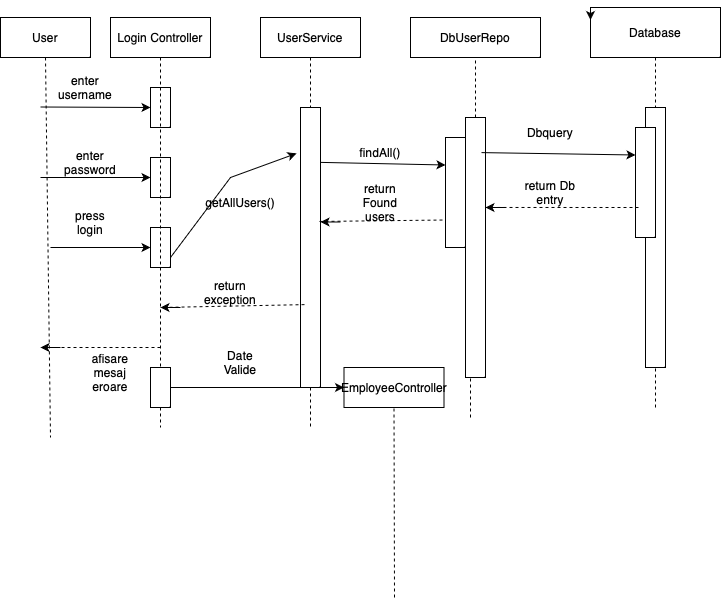

The diagram above was exported from draw.io. Its source (the exported page's mxGraphModel, read from the mxfile embedded in the PNG):
<mxGraphModel dx="946" dy="652" grid="1" gridSize="10" guides="1" tooltips="1" connect="1" arrows="1" fold="1" page="1" pageScale="1" pageWidth="827" pageHeight="1169" math="0" shadow="0">
  <root>
    <mxCell id="0" />
    <mxCell id="1" parent="0" />
    <mxCell id="9JSnGt_6Z42_W6D_vr00-1" value="User" style="rounded=0;whiteSpace=wrap;html=1;" parent="1" vertex="1">
      <mxGeometry x="20" y="40" width="90" height="40" as="geometry" />
    </mxCell>
    <mxCell id="9JSnGt_6Z42_W6D_vr00-2" value="" style="endArrow=none;dashed=1;html=1;rounded=0;exitX=0.5;exitY=1;exitDx=0;exitDy=0;" parent="1" source="9JSnGt_6Z42_W6D_vr00-1" edge="1">
      <mxGeometry width="50" height="50" relative="1" as="geometry">
        <mxPoint x="390" y="360" as="sourcePoint" />
        <mxPoint x="70" y="460" as="targetPoint" />
      </mxGeometry>
    </mxCell>
    <mxCell id="9JSnGt_6Z42_W6D_vr00-4" value="" style="rounded=0;whiteSpace=wrap;html=1;direction=south;" parent="1" vertex="1">
      <mxGeometry x="170" y="110" width="20" height="40" as="geometry" />
    </mxCell>
    <mxCell id="9JSnGt_6Z42_W6D_vr00-5" value="" style="rounded=0;whiteSpace=wrap;html=1;direction=south;" parent="1" vertex="1">
      <mxGeometry x="170" y="180" width="20" height="40" as="geometry" />
    </mxCell>
    <mxCell id="9JSnGt_6Z42_W6D_vr00-6" value="" style="rounded=0;whiteSpace=wrap;html=1;direction=south;" parent="1" vertex="1">
      <mxGeometry x="170" y="250" width="20" height="40" as="geometry" />
    </mxCell>
    <mxCell id="9JSnGt_6Z42_W6D_vr00-7" value="" style="endArrow=classic;html=1;rounded=0;entryX=0.5;entryY=1;entryDx=0;entryDy=0;" parent="1" target="9JSnGt_6Z42_W6D_vr00-4" edge="1">
      <mxGeometry width="50" height="50" relative="1" as="geometry">
        <mxPoint x="60" y="129.5" as="sourcePoint" />
        <mxPoint x="130" y="129.5" as="targetPoint" />
      </mxGeometry>
    </mxCell>
    <mxCell id="9JSnGt_6Z42_W6D_vr00-9" value="" style="endArrow=classic;html=1;rounded=0;entryX=0.5;entryY=1;entryDx=0;entryDy=0;" parent="1" target="9JSnGt_6Z42_W6D_vr00-5" edge="1">
      <mxGeometry width="50" height="50" relative="1" as="geometry">
        <mxPoint x="60" y="200" as="sourcePoint" />
        <mxPoint x="440" y="310" as="targetPoint" />
      </mxGeometry>
    </mxCell>
    <mxCell id="9JSnGt_6Z42_W6D_vr00-10" value="" style="endArrow=classic;html=1;rounded=0;entryX=0.5;entryY=1;entryDx=0;entryDy=0;" parent="1" target="9JSnGt_6Z42_W6D_vr00-6" edge="1">
      <mxGeometry width="50" height="50" relative="1" as="geometry">
        <mxPoint x="70" y="270" as="sourcePoint" />
        <mxPoint x="440" y="310" as="targetPoint" />
      </mxGeometry>
    </mxCell>
    <mxCell id="9JSnGt_6Z42_W6D_vr00-11" value="enter username" style="text;html=1;align=center;verticalAlign=middle;whiteSpace=wrap;rounded=0;" parent="1" vertex="1">
      <mxGeometry x="80" y="100" width="50" height="20" as="geometry" />
    </mxCell>
    <mxCell id="9JSnGt_6Z42_W6D_vr00-12" value="enter password" style="text;html=1;align=center;verticalAlign=middle;whiteSpace=wrap;rounded=0;" parent="1" vertex="1">
      <mxGeometry x="80" y="170" width="60" height="30" as="geometry" />
    </mxCell>
    <mxCell id="9JSnGt_6Z42_W6D_vr00-13" value="press login" style="text;html=1;align=center;verticalAlign=middle;whiteSpace=wrap;rounded=0;" parent="1" vertex="1">
      <mxGeometry x="80" y="230" width="60" height="30" as="geometry" />
    </mxCell>
    <mxCell id="9JSnGt_6Z42_W6D_vr00-15" value="Login Controller" style="rounded=0;whiteSpace=wrap;html=1;" parent="1" vertex="1">
      <mxGeometry x="130" y="40" width="100" height="40" as="geometry" />
    </mxCell>
    <mxCell id="9JSnGt_6Z42_W6D_vr00-16" value="" style="endArrow=none;dashed=1;html=1;rounded=0;exitX=0.5;exitY=1;exitDx=0;exitDy=0;" parent="1" source="9JSnGt_6Z42_W6D_vr00-59" edge="1">
      <mxGeometry width="50" height="50" relative="1" as="geometry">
        <mxPoint x="390" y="360" as="sourcePoint" />
        <mxPoint x="180" y="450" as="targetPoint" />
      </mxGeometry>
    </mxCell>
    <mxCell id="9JSnGt_6Z42_W6D_vr00-19" value="UserService" style="rounded=0;whiteSpace=wrap;html=1;" parent="1" vertex="1">
      <mxGeometry x="280" y="40" width="100" height="40" as="geometry" />
    </mxCell>
    <mxCell id="9JSnGt_6Z42_W6D_vr00-20" value="" style="endArrow=none;dashed=1;html=1;rounded=0;" parent="1" source="9JSnGt_6Z42_W6D_vr00-19" edge="1">
      <mxGeometry width="50" height="50" relative="1" as="geometry">
        <mxPoint x="390" y="360" as="sourcePoint" />
        <mxPoint x="330" y="130" as="targetPoint" />
      </mxGeometry>
    </mxCell>
    <mxCell id="9JSnGt_6Z42_W6D_vr00-21" value="" style="rounded=0;whiteSpace=wrap;html=1;" parent="1" vertex="1">
      <mxGeometry x="320" y="130" width="20" height="280" as="geometry" />
    </mxCell>
    <mxCell id="9JSnGt_6Z42_W6D_vr00-22" value="" style="endArrow=none;dashed=1;html=1;rounded=0;exitX=0.5;exitY=1;exitDx=0;exitDy=0;" parent="1" source="9JSnGt_6Z42_W6D_vr00-21" edge="1">
      <mxGeometry width="50" height="50" relative="1" as="geometry">
        <mxPoint x="390" y="360" as="sourcePoint" />
        <mxPoint x="330" y="450" as="targetPoint" />
      </mxGeometry>
    </mxCell>
    <mxCell id="9JSnGt_6Z42_W6D_vr00-23" value="" style="endArrow=classic;html=1;rounded=0;exitX=0.75;exitY=0;exitDx=0;exitDy=0;entryX=-0.2;entryY=0.164;entryDx=0;entryDy=0;entryPerimeter=0;" parent="1" source="9JSnGt_6Z42_W6D_vr00-6" target="9JSnGt_6Z42_W6D_vr00-21" edge="1">
      <mxGeometry width="50" height="50" relative="1" as="geometry">
        <mxPoint x="390" y="360" as="sourcePoint" />
        <mxPoint x="440" y="310" as="targetPoint" />
        <Array as="points">
          <mxPoint x="250" y="200" />
        </Array>
      </mxGeometry>
    </mxCell>
    <mxCell id="9JSnGt_6Z42_W6D_vr00-24" value="getAllUsers()" style="text;html=1;align=center;verticalAlign=middle;whiteSpace=wrap;rounded=0;" parent="1" vertex="1">
      <mxGeometry x="230" y="210" width="60" height="30" as="geometry" />
    </mxCell>
    <mxCell id="9JSnGt_6Z42_W6D_vr00-25" value="" style="endArrow=none;dashed=1;html=1;rounded=0;" parent="1" edge="1">
      <mxGeometry width="50" height="50" relative="1" as="geometry">
        <mxPoint x="180" y="370" as="sourcePoint" />
        <mxPoint x="70" y="370" as="targetPoint" />
      </mxGeometry>
    </mxCell>
    <mxCell id="9JSnGt_6Z42_W6D_vr00-26" value="afisare mesaj eroare" style="text;html=1;align=center;verticalAlign=middle;whiteSpace=wrap;rounded=0;" parent="1" vertex="1">
      <mxGeometry x="100" y="380" width="60" height="30" as="geometry" />
    </mxCell>
    <mxCell id="9JSnGt_6Z42_W6D_vr00-27" value="DbUserRepo" style="rounded=0;whiteSpace=wrap;html=1;" parent="1" vertex="1">
      <mxGeometry x="430" y="40" width="130" height="40" as="geometry" />
    </mxCell>
    <mxCell id="9JSnGt_6Z42_W6D_vr00-28" value="Database" style="rounded=0;whiteSpace=wrap;html=1;" parent="1" vertex="1">
      <mxGeometry x="610" y="30" width="130" height="50" as="geometry" />
    </mxCell>
    <mxCell id="9JSnGt_6Z42_W6D_vr00-29" style="edgeStyle=orthogonalEdgeStyle;rounded=0;orthogonalLoop=1;jettySize=auto;html=1;exitX=0;exitY=0;exitDx=0;exitDy=0;entryX=0;entryY=0.25;entryDx=0;entryDy=0;" parent="1" source="9JSnGt_6Z42_W6D_vr00-28" target="9JSnGt_6Z42_W6D_vr00-28" edge="1">
      <mxGeometry relative="1" as="geometry" />
    </mxCell>
    <mxCell id="9JSnGt_6Z42_W6D_vr00-30" value="" style="endArrow=none;dashed=1;html=1;rounded=0;exitX=0.2;exitY=0.704;exitDx=0;exitDy=0;exitPerimeter=0;" parent="1" source="9JSnGt_6Z42_W6D_vr00-21" edge="1">
      <mxGeometry width="50" height="50" relative="1" as="geometry">
        <mxPoint x="390" y="360" as="sourcePoint" />
        <mxPoint x="180" y="330" as="targetPoint" />
      </mxGeometry>
    </mxCell>
    <mxCell id="9JSnGt_6Z42_W6D_vr00-33" value="return exception" style="text;html=1;align=center;verticalAlign=middle;whiteSpace=wrap;rounded=0;" parent="1" vertex="1">
      <mxGeometry x="220" y="300" width="60" height="30" as="geometry" />
    </mxCell>
    <mxCell id="9JSnGt_6Z42_W6D_vr00-34" value="" style="endArrow=none;dashed=1;html=1;rounded=0;entryX=0.5;entryY=1;entryDx=0;entryDy=0;" parent="1" target="9JSnGt_6Z42_W6D_vr00-27" edge="1">
      <mxGeometry width="50" height="50" relative="1" as="geometry">
        <mxPoint x="495" y="140" as="sourcePoint" />
        <mxPoint x="520" y="130" as="targetPoint" />
      </mxGeometry>
    </mxCell>
    <mxCell id="9JSnGt_6Z42_W6D_vr00-35" value="" style="rounded=0;whiteSpace=wrap;html=1;" parent="1" vertex="1">
      <mxGeometry x="485" y="140" width="20" height="260" as="geometry" />
    </mxCell>
    <mxCell id="9JSnGt_6Z42_W6D_vr00-36" value="" style="endArrow=none;dashed=1;html=1;rounded=0;entryX=0.25;entryY=1;entryDx=0;entryDy=0;" parent="1" target="9JSnGt_6Z42_W6D_vr00-35" edge="1">
      <mxGeometry width="50" height="50" relative="1" as="geometry">
        <mxPoint x="490" y="440" as="sourcePoint" />
        <mxPoint x="440" y="310" as="targetPoint" />
        <Array as="points">
          <mxPoint x="490" y="420" />
        </Array>
      </mxGeometry>
    </mxCell>
    <mxCell id="9JSnGt_6Z42_W6D_vr00-37" value="" style="rounded=0;whiteSpace=wrap;html=1;" parent="1" vertex="1">
      <mxGeometry x="465" y="160" width="20" height="110" as="geometry" />
    </mxCell>
    <mxCell id="9JSnGt_6Z42_W6D_vr00-38" value="" style="endArrow=classic;html=1;rounded=0;exitX=1;exitY=0.196;exitDx=0;exitDy=0;exitPerimeter=0;entryX=0;entryY=0.25;entryDx=0;entryDy=0;" parent="1" source="9JSnGt_6Z42_W6D_vr00-21" target="9JSnGt_6Z42_W6D_vr00-37" edge="1">
      <mxGeometry width="50" height="50" relative="1" as="geometry">
        <mxPoint x="390" y="360" as="sourcePoint" />
        <mxPoint x="440" y="310" as="targetPoint" />
      </mxGeometry>
    </mxCell>
    <mxCell id="9JSnGt_6Z42_W6D_vr00-39" value="findAll()" style="text;html=1;align=center;verticalAlign=middle;whiteSpace=wrap;rounded=0;" parent="1" vertex="1">
      <mxGeometry x="370" y="160" width="60" height="30" as="geometry" />
    </mxCell>
    <mxCell id="9JSnGt_6Z42_W6D_vr00-40" value="" style="endArrow=none;dashed=1;html=1;rounded=0;entryX=0;entryY=0.75;entryDx=0;entryDy=0;exitX=0.95;exitY=0.407;exitDx=0;exitDy=0;exitPerimeter=0;" parent="1" source="9JSnGt_6Z42_W6D_vr00-21" target="9JSnGt_6Z42_W6D_vr00-37" edge="1">
      <mxGeometry width="50" height="50" relative="1" as="geometry">
        <mxPoint x="390" y="360" as="sourcePoint" />
        <mxPoint x="440" y="310" as="targetPoint" />
      </mxGeometry>
    </mxCell>
    <mxCell id="9JSnGt_6Z42_W6D_vr00-41" value="return Found users" style="text;html=1;align=center;verticalAlign=middle;whiteSpace=wrap;rounded=0;" parent="1" vertex="1">
      <mxGeometry x="370" y="210" width="60" height="30" as="geometry" />
    </mxCell>
    <mxCell id="9JSnGt_6Z42_W6D_vr00-44" value="" style="rounded=0;whiteSpace=wrap;html=1;" parent="1" vertex="1">
      <mxGeometry x="665" y="130" width="20" height="260" as="geometry" />
    </mxCell>
    <mxCell id="9JSnGt_6Z42_W6D_vr00-45" value="" style="endArrow=none;dashed=1;html=1;rounded=0;entryX=0.5;entryY=1;entryDx=0;entryDy=0;" parent="1" target="9JSnGt_6Z42_W6D_vr00-44" edge="1">
      <mxGeometry width="50" height="50" relative="1" as="geometry">
        <mxPoint x="675" y="430" as="sourcePoint" />
        <mxPoint x="630" y="300" as="targetPoint" />
        <Array as="points" />
      </mxGeometry>
    </mxCell>
    <mxCell id="9JSnGt_6Z42_W6D_vr00-46" value="" style="rounded=0;whiteSpace=wrap;html=1;" parent="1" vertex="1">
      <mxGeometry x="655" y="150" width="20" height="110" as="geometry" />
    </mxCell>
    <mxCell id="9JSnGt_6Z42_W6D_vr00-47" value="" style="endArrow=none;dashed=1;html=1;rounded=0;exitX=0.5;exitY=1;exitDx=0;exitDy=0;" parent="1" source="9JSnGt_6Z42_W6D_vr00-28" target="9JSnGt_6Z42_W6D_vr00-44" edge="1">
      <mxGeometry width="50" height="50" relative="1" as="geometry">
        <mxPoint x="390" y="360" as="sourcePoint" />
        <mxPoint x="440" y="310" as="targetPoint" />
      </mxGeometry>
    </mxCell>
    <mxCell id="9JSnGt_6Z42_W6D_vr00-48" value="" style="endArrow=classic;html=1;rounded=0;entryX=0;entryY=0.25;entryDx=0;entryDy=0;exitX=0.8;exitY=0.135;exitDx=0;exitDy=0;exitPerimeter=0;" parent="1" source="9JSnGt_6Z42_W6D_vr00-35" target="9JSnGt_6Z42_W6D_vr00-46" edge="1">
      <mxGeometry width="50" height="50" relative="1" as="geometry">
        <mxPoint x="390" y="360" as="sourcePoint" />
        <mxPoint x="440" y="310" as="targetPoint" />
      </mxGeometry>
    </mxCell>
    <mxCell id="9JSnGt_6Z42_W6D_vr00-49" value="Dbquery" style="text;html=1;align=center;verticalAlign=middle;whiteSpace=wrap;rounded=0;" parent="1" vertex="1">
      <mxGeometry x="540" y="140" width="60" height="30" as="geometry" />
    </mxCell>
    <mxCell id="9JSnGt_6Z42_W6D_vr00-51" value="" style="endArrow=none;dashed=1;html=1;rounded=0;exitX=1;exitY=0.346;exitDx=0;exitDy=0;exitPerimeter=0;" parent="1" source="9JSnGt_6Z42_W6D_vr00-35" edge="1">
      <mxGeometry width="50" height="50" relative="1" as="geometry">
        <mxPoint x="610" y="280" as="sourcePoint" />
        <mxPoint x="660" y="230" as="targetPoint" />
      </mxGeometry>
    </mxCell>
    <mxCell id="9JSnGt_6Z42_W6D_vr00-52" value="return Db entry" style="text;html=1;align=center;verticalAlign=middle;whiteSpace=wrap;rounded=0;" parent="1" vertex="1">
      <mxGeometry x="540" y="200" width="60" height="30" as="geometry" />
    </mxCell>
    <mxCell id="9JSnGt_6Z42_W6D_vr00-55" value="" style="endArrow=classic;html=1;rounded=0;" parent="1" edge="1">
      <mxGeometry width="50" height="50" relative="1" as="geometry">
        <mxPoint x="80" y="370" as="sourcePoint" />
        <mxPoint x="60" y="370" as="targetPoint" />
      </mxGeometry>
    </mxCell>
    <mxCell id="9JSnGt_6Z42_W6D_vr00-56" value="" style="endArrow=classic;html=1;rounded=0;" parent="1" edge="1">
      <mxGeometry width="50" height="50" relative="1" as="geometry">
        <mxPoint x="200" y="330" as="sourcePoint" />
        <mxPoint x="180" y="330" as="targetPoint" />
      </mxGeometry>
    </mxCell>
    <mxCell id="9JSnGt_6Z42_W6D_vr00-57" value="" style="endArrow=classic;html=1;rounded=0;" parent="1" edge="1">
      <mxGeometry width="50" height="50" relative="1" as="geometry">
        <mxPoint x="360" y="244.5" as="sourcePoint" />
        <mxPoint x="340" y="244.5" as="targetPoint" />
      </mxGeometry>
    </mxCell>
    <mxCell id="9JSnGt_6Z42_W6D_vr00-58" value="" style="endArrow=classic;html=1;rounded=0;" parent="1" edge="1">
      <mxGeometry width="50" height="50" relative="1" as="geometry">
        <mxPoint x="525" y="230" as="sourcePoint" />
        <mxPoint x="505" y="230" as="targetPoint" />
      </mxGeometry>
    </mxCell>
    <mxCell id="9JSnGt_6Z42_W6D_vr00-60" value="" style="endArrow=none;dashed=1;html=1;rounded=0;exitX=0.5;exitY=1;exitDx=0;exitDy=0;" parent="1" source="9JSnGt_6Z42_W6D_vr00-15" target="9JSnGt_6Z42_W6D_vr00-59" edge="1">
      <mxGeometry width="50" height="50" relative="1" as="geometry">
        <mxPoint x="180" y="80" as="sourcePoint" />
        <mxPoint x="180" y="450" as="targetPoint" />
      </mxGeometry>
    </mxCell>
    <mxCell id="9JSnGt_6Z42_W6D_vr00-59" value="" style="rounded=0;whiteSpace=wrap;html=1;" parent="1" vertex="1">
      <mxGeometry x="170" y="390" width="20" height="40" as="geometry" />
    </mxCell>
    <mxCell id="9JSnGt_6Z42_W6D_vr00-61" value="EmployeeController" style="rounded=0;whiteSpace=wrap;html=1;" parent="1" vertex="1">
      <mxGeometry x="363.5" y="390" width="100" height="40" as="geometry" />
    </mxCell>
    <mxCell id="9JSnGt_6Z42_W6D_vr00-62" value="" style="endArrow=classic;html=1;rounded=0;entryX=0;entryY=0.5;entryDx=0;entryDy=0;" parent="1" source="9JSnGt_6Z42_W6D_vr00-59" target="9JSnGt_6Z42_W6D_vr00-61" edge="1">
      <mxGeometry width="50" height="50" relative="1" as="geometry">
        <mxPoint x="390" y="360" as="sourcePoint" />
        <mxPoint x="440" y="310" as="targetPoint" />
      </mxGeometry>
    </mxCell>
    <mxCell id="9JSnGt_6Z42_W6D_vr00-63" value="" style="endArrow=none;dashed=1;html=1;rounded=0;entryX=0.5;entryY=1;entryDx=0;entryDy=0;" parent="1" target="9JSnGt_6Z42_W6D_vr00-61" edge="1">
      <mxGeometry width="50" height="50" relative="1" as="geometry">
        <mxPoint x="414" y="620" as="sourcePoint" />
        <mxPoint x="440" y="310" as="targetPoint" />
      </mxGeometry>
    </mxCell>
    <mxCell id="9JSnGt_6Z42_W6D_vr00-64" value="Date Valide" style="text;html=1;align=center;verticalAlign=middle;whiteSpace=wrap;rounded=0;" parent="1" vertex="1">
      <mxGeometry x="230" y="370" width="60" height="30" as="geometry" />
    </mxCell>
  </root>
</mxGraphModel>